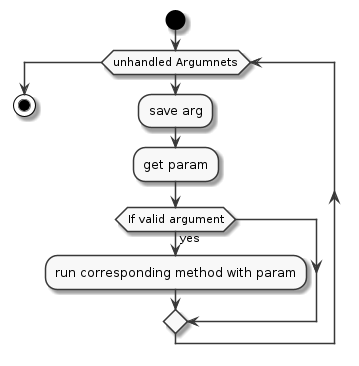

The diagram above was rendered by PlantUML. Its source (embedded in the PNG):
@startuml handleParamArgs
skinparam monochrome true
start
while (unhandled Argumnets)
        :save arg;
        :get param;
        if (If valid argument) then (yes)
	        :run corresponding method with param;
        endif
endwhile
stop
@enduml